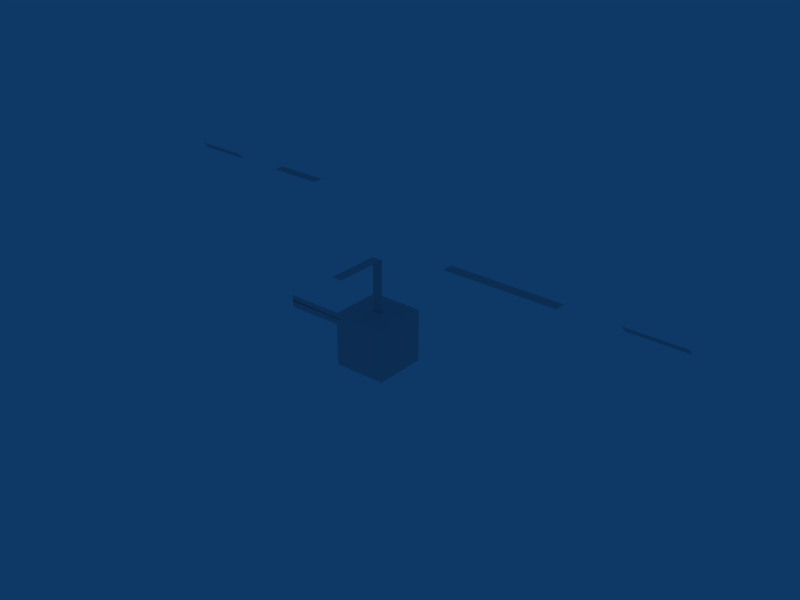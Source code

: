 # Source: animkey.blend  (saved by Blender 2.45.0; exported with 4.5.12 LTS)
import bpy
from mathutils import Matrix  # noqa: F401  (used for matrix-valued properties, if any)

bpy.ops.wm.read_factory_settings(use_empty=True)
scene = bpy.context.scene
scene.name = 'Scene'

# ---- collections
col_collection_1 = bpy.data.collections.new('Collection 1'); scene.collection.children.link(col_collection_1)
col_collection_5 = bpy.data.collections.new('Collection 5'); scene.collection.children.link(col_collection_5)
col_collection_5.hide_render = True
col_collection_5.hide_viewport = True

# ---- world
world_world = bpy.data.worlds.new('World'); scene.world = world_world
world_world.color = (0.05656, 0.2208, 0.4)
world_world.use_sun_shadow = False
world_world.sun_shadow_jitter_overblur = 0.0
world_world.cycles.sampling_method = 'MANUAL'
world_world.cycles.sample_map_resolution = 256

# ---- meshes
me_plane = bpy.data.meshes.new('Plane')
me_plane.from_pydata([(2.681e-07, 0.1, 1.0), (-1.31e-07, 0.1, -5.96e-08), (-2.085e-07, -0.1, 5.96e-08), (2.502e-07, -0.1, 1.0)], [], [(0, 3, 2, 1)])
_uv = me_plane.uv_layers.new(name='UVTex')
_uv.uv.foreach_set('vector', [0.0, 1.0, 0.0, 0.0, 1.0, 0.0, 1.0, 1.0])
_ca = me_plane.color_attributes.new('Col', 'BYTE_COLOR', 'CORNER')
_ca.data.foreach_set('color', [1.0, 1.0, 1.0, 1.0, 1.0, 1.0, 1.0, 1.0, 1.0, 1.0, 1.0, 1.0, 1.0, 1.0, 1.0, 1.0])
me_plane.use_remesh_preserve_volume = False
me_plane.use_remesh_preserve_attributes = False
me_plane.use_mirror_vertex_groups = False
me_plane.update()
me_plane_001 = bpy.data.meshes.new('Plane.001')
me_plane_001.from_pydata([(0.1, 1.192e-07, 1.0), (0.1, 9.686e-08, 0.0), (-0.1, 1.565e-07, 0.0), (-0.1, 1.192e-07, 1.0)], [], [(0, 3, 2, 1)])
_uv = me_plane_001.uv_layers.new(name='UVTex')
_uv.uv.foreach_set('vector', [0.0, 1.0, 0.0, 0.0, 1.0, 0.0, 1.0, 1.0])
_ca = me_plane_001.color_attributes.new('Col', 'BYTE_COLOR', 'CORNER')
_ca.data.foreach_set('color', [1.0, 1.0, 1.0, 1.0, 1.0, 1.0, 1.0, 1.0, 1.0, 1.0, 1.0, 1.0, 1.0, 1.0, 1.0, 1.0])
me_plane_001.use_remesh_preserve_volume = False
me_plane_001.use_remesh_preserve_attributes = False
me_plane_001.use_mirror_vertex_groups = False
me_plane_001.update()
me_plane_002 = bpy.data.meshes.new('Plane.002')
me_plane_002.from_pydata([(4.853e-08, -0.1, 1.0), (2.618e-08, -0.1, 0.0), (7.068e-08, 0.1, 0.0), (3.343e-08, 0.1, 1.0)], [], [(0, 3, 2, 1)])
_uv = me_plane_002.uv_layers.new(name='UVTex')
_uv.uv.foreach_set('vector', [0.0, 1.0, 0.0, 0.0, 1.0, 0.0, 1.0, 1.0])
_ca = me_plane_002.color_attributes.new('Col', 'BYTE_COLOR', 'CORNER')
_ca.data.foreach_set('color', [1.0, 1.0, 1.0, 1.0, 1.0, 1.0, 1.0, 1.0, 1.0, 1.0, 1.0, 1.0, 1.0, 1.0, 1.0, 1.0])
me_plane_002.use_remesh_preserve_volume = False
me_plane_002.use_remesh_preserve_attributes = False
me_plane_002.use_mirror_vertex_groups = False
me_plane_002.update()
me_plane_009 = bpy.data.meshes.new('Plane.009')
me_plane_009.from_pydata([(9.0, 3.371, 2.629), (9.0, 3.229, 2.771), (8.0, 3.229, 2.771), (8.0, 3.371, 2.629)], [], [(0, 3, 2, 1)])
_uv = me_plane_009.uv_layers.new(name='UVTex')
_uv.uv.foreach_set('vector', [0.0, 1.0, 0.0, 0.0, 1.0, 0.0, 1.0, 1.0])
_ca = me_plane_009.color_attributes.new('Col', 'BYTE_COLOR', 'CORNER')
_ca.data.foreach_set('color', [1.0, 1.0, 1.0, 1.0, 1.0, 1.0, 1.0, 1.0, 1.0, 1.0, 1.0, 1.0, 1.0, 1.0, 1.0, 1.0])
me_plane_009.use_remesh_preserve_volume = False
me_plane_009.use_remesh_preserve_attributes = False
me_plane_009.use_mirror_vertex_groups = False
me_plane_009.update()
me_plane_008 = bpy.data.meshes.new('Plane.008')
me_plane_008.from_pydata([(-1.0, 4.771, 2.629), (-1.0, 4.629, 2.771), (-2.0, 4.629, 2.771), (-2.0, 4.771, 2.629)], [], [(0, 3, 2, 1)])
_uv = me_plane_008.uv_layers.new(name='UVTex')
_uv.uv.foreach_set('vector', [0.0, 1.0, 0.0, 0.0, 1.0, 0.0, 1.0, 1.0])
_ca = me_plane_008.color_attributes.new('Col', 'BYTE_COLOR', 'CORNER')
_ca.data.foreach_set('color', [1.0, 1.0, 1.0, 1.0, 1.0, 1.0, 1.0, 1.0, 1.0, 1.0, 1.0, 1.0, 1.0, 1.0, 1.0, 1.0])
me_plane_008.use_remesh_preserve_volume = False
me_plane_008.use_remesh_preserve_attributes = False
me_plane_008.use_mirror_vertex_groups = False
me_plane_008.update()
me_plane_007 = bpy.data.meshes.new('Plane.007')
me_plane_007.from_pydata([(7.0, 3.4, 2.7), (7.0, 3.2, 2.7), (5.0, 3.2, 2.7), (5.0, 3.4, 2.7)], [], [(0, 3, 2, 1)])
_uv = me_plane_007.uv_layers.new(name='UVTex')
_uv.uv.foreach_set('vector', [0.0, 1.0, 0.0, 0.0, 1.0, 0.0, 1.0, 1.0])
_ca = me_plane_007.color_attributes.new('Col', 'BYTE_COLOR', 'CORNER')
_ca.data.foreach_set('color', [1.0, 1.0, 1.0, 1.0, 1.0, 1.0, 1.0, 1.0, 1.0, 1.0, 1.0, 1.0, 1.0, 1.0, 1.0, 1.0])
me_plane_007.use_remesh_preserve_volume = False
me_plane_007.use_remesh_preserve_attributes = False
me_plane_007.use_mirror_vertex_groups = False
me_plane_007.update()
me_plane_006 = bpy.data.meshes.new('Plane.006')
me_plane_006.from_pydata([(1.0, 4.8, 2.7), (1.0, 4.6, 2.7), (-1.192e-07, 4.6, 2.7), (3.576e-07, 4.8, 2.7)], [], [(0, 3, 2, 1)])
_uv = me_plane_006.uv_layers.new(name='UVTex')
_uv.uv.foreach_set('vector', [0.0, 1.0, 0.0, 0.0, 1.0, 0.0, 1.0, 1.0])
_ca = me_plane_006.color_attributes.new('Col', 'BYTE_COLOR', 'CORNER')
_ca.data.foreach_set('color', [1.0, 1.0, 1.0, 1.0, 1.0, 1.0, 1.0, 1.0, 1.0, 1.0, 1.0, 1.0, 1.0, 1.0, 1.0, 1.0])
me_plane_006.use_remesh_preserve_volume = False
me_plane_006.use_remesh_preserve_attributes = False
me_plane_006.use_mirror_vertex_groups = False
me_plane_006.update()
me_cube = bpy.data.meshes.new('Cube')
me_cube.from_pydata([(0.5, 0.5, -0.5), (0.5, -0.5, -0.5), (-0.5, -0.5, -0.5), (-0.5, 0.5, -0.5), (0.5, 0.5, 0.5), (0.5, -0.5, 0.5), (-0.5, -0.5, 0.5), (-0.5, 0.5, 0.5)], [], [(0, 1, 2, 3), (4, 7, 6, 5), (0, 4, 5, 1), (1, 5, 6, 2), (2, 6, 7, 3), (4, 0, 3, 7)])
_uv = me_cube.uv_layers.new(name='UVTex')
_uv.uv.foreach_set('vector', [0.0, 1.0, 0.0, 0.0, 1.0, 0.0, 1.0, 1.0, 0.0, 1.0, 0.0, 0.0, 1.0, 0.0, 1.0, 1.0, 0.0, 1.0, 0.0, 0.0, 1.0, 0.0, 1.0, 1.0, 0.0, 1.0, 0.0, 0.0, 1.0, 0.0, 1.0, 1.0, 0.0, 1.0, 0.0, 0.0, 1.0, 0.0, 1.0, 1.0, 0.0, 1.0, 0.0, 0.0, 1.0, 0.0, 1.0, 1.0])
_ca = me_cube.color_attributes.new('Col', 'BYTE_COLOR', 'CORNER')
_ca.data.foreach_set('color', [1.0, 1.0, 1.0, 1.0, 1.0, 1.0, 1.0, 1.0, 1.0, 1.0, 1.0, 1.0, 1.0, 1.0, 1.0, 1.0, 1.0, 1.0, 1.0, 1.0, 1.0, 1.0, 1.0, 1.0, 1.0, 1.0, 1.0, 1.0, 1.0, 1.0, 1.0, 1.0, 1.0, 1.0, 1.0, 1.0, 1.0, 1.0, 1.0, 1.0, 1.0, 1.0, 1.0, 1.0, 1.0, 1.0, 1.0, 1.0, 1.0, 1.0, 1.0, 1.0, 1.0, 1.0, 1.0, 1.0, 1.0, 1.0, 1.0, 1.0, 1.0, 1.0, 1.0, 1.0, 1.0, 1.0, 1.0, 1.0, 1.0, 1.0, 1.0, 1.0, 1.0, 1.0, 1.0, 1.0, 1.0, 1.0, 1.0, 1.0, 1.0, 1.0, 1.0, 1.0, 1.0, 1.0, 1.0, 1.0, 1.0, 1.0, 1.0, 1.0, 1.0, 1.0, 1.0, 1.0])
me_cube.use_remesh_preserve_volume = False
me_cube.use_remesh_preserve_attributes = False
me_cube.use_mirror_vertex_groups = False
me_cube.update()
me_plane_003 = bpy.data.meshes.new('Plane.003')
me_plane_003.from_pydata([(3.1, 4.0, 0.0), (3.1, 4.0, 2.0), (2.9, 4.0, 2.0), (2.9, 4.0, 0.0)], [], [(0, 3, 2, 1)])
_uv = me_plane_003.uv_layers.new(name='UVTex')
_uv.uv.foreach_set('vector', [0.0, 1.0, 0.0, 0.0, 1.0, 0.0, 1.0, 1.0])
_ca = me_plane_003.color_attributes.new('Col', 'BYTE_COLOR', 'CORNER')
_ca.data.foreach_set('color', [1.0, 1.0, 1.0, 1.0, 1.0, 1.0, 1.0, 1.0, 1.0, 1.0, 1.0, 1.0, 1.0, 1.0, 1.0, 1.0])
me_plane_003.use_remesh_preserve_volume = False
me_plane_003.use_remesh_preserve_attributes = False
me_plane_003.use_mirror_vertex_groups = False
me_plane_003.update()
arm_armature = bpy.data.armatures.new('Armature')  # bones are not reproduced
arm_armature_001 = bpy.data.armatures.new('Armature.001')  # bones are not reproduced

# ---- objects
ob_armature = bpy.data.objects.new('Armature', arm_armature)
ob_plane = bpy.data.objects.new('Plane', me_plane)
ob_armature_001 = bpy.data.objects.new('Armature.001', arm_armature_001)
ob_plane_001 = bpy.data.objects.new('Plane.001', me_plane_001)
ob_plane_002 = bpy.data.objects.new('Plane.002', me_plane_002)
ob_plane_009 = bpy.data.objects.new('Plane.009', me_plane_009)
ob_plane_008 = bpy.data.objects.new('Plane.008', me_plane_008)
ob_plane_007 = bpy.data.objects.new('Plane.007', me_plane_007)
ob_plane_006 = bpy.data.objects.new('Plane.006', me_plane_006)
ob_cube = bpy.data.objects.new('Cube', me_cube)
ob_plane_003 = bpy.data.objects.new('Plane.003', me_plane_003)

# ---- transforms, parenting, visibility, modifiers, constraints
ob_armature.location = (3.0, 4.0, 2.0)
ob_armature.lock_rotations_4d = False
ob_armature.empty_display_type = 'ARROWS'
ob_armature.color = (0.0, 0.0, 0.0, 1.0)
ob_armature.show_in_front = True
ob_armature.lineart.crease_threshold = 0.0
ob_plane.parent = ob_armature
ob_plane.matrix_parent_inverse = Matrix(((0.0, 1.0, -3.553e-15, -4.0), (0.0, 0.0, 1.0, -3.0), (1.0, 5.96e-08, -4.371e-08, -3.0), (0.0, 0.0, 0.0, 1.0)))
ob_plane.location = (3.0, 4.0, 2.0)
ob_plane.rotation_euler = (3.139e-07, 0.0, 0.0)
ob_plane.lock_rotations_4d = False
ob_plane.empty_display_type = 'ARROWS'
ob_plane.color = (0.0, 0.0, 0.0, 1.0)
ob_plane.lineart.crease_threshold = 0.0
ob_armature_001.parent = ob_armature
ob_armature_001.matrix_parent_inverse = Matrix(((1.0, 0.0, -3.553e-15, -3.0), (0.0, 5.96e-08, 1.0, -3.0), (0.0, -1.0, 7.55e-08, 4.0), (0.0, 0.0, 0.0, 1.0)))
ob_armature_001.location = (3.0, 4.0, 1.0)
ob_armature_001.rotation_euler = (4.371e-08, 4.371e-08, 1.571)
ob_armature_001.scale = (1.0, 1.0, 1.0)
ob_armature_001.lock_rotations_4d = False
ob_armature_001.empty_display_type = 'ARROWS'
ob_armature_001.color = (0.0, 0.0, 0.0, 1.0)
ob_armature_001.lineart.crease_threshold = 0.0
ob_plane_001.parent = ob_armature_001
ob_plane_001.matrix_parent_inverse = Matrix(((-4.371e-08, 1.0, -2.118e-22, -0.0), (4.371e-08, 1.911e-15, 1.0, -2.0), (1.0, 4.371e-08, -4.371e-08, -0.0), (0.0, 0.0, 0.0, 1.0)))
ob_plane_001.location = (0.0, 0.0, 1.0)
ob_plane_001.rotation_euler = (-1.702e-16, -1.724e-15, -1.571)
ob_plane_001.lock_rotations_4d = False
ob_plane_001.empty_display_type = 'ARROWS'
ob_plane_001.color = (0.0, 0.0, 0.0, 1.0)
ob_plane_001.show_only_shape_key = True
ob_plane_001.lineart.crease_threshold = 0.0
ob_plane_002.parent = ob_armature_001
ob_plane_002.matrix_parent_inverse = Matrix(((-1.192e-07, 1.0, 0.0, -4.0), (-2.086e-07, 0.0, 1.0, -7.0), (1.0, 5.96e-08, -2.98e-08, -3.0), (0.0, 0.0, 0.0, 1.0)))
ob_plane_002.location = (3.0, 4.0, 6.0)
ob_plane_002.lock_rotations_4d = False
ob_plane_002.empty_display_type = 'ARROWS'
ob_plane_002.color = (0.0, 0.0, 0.0, 1.0)
ob_plane_002.show_only_shape_key = True
ob_plane_002.lineart.crease_threshold = 0.0
ob_plane_009.location = (0.0, 0.0, 0.0)
ob_plane_009.lock_rotations_4d = False
ob_plane_009.empty_display_type = 'ARROWS'
ob_plane_009.color = (0.0, 0.0, 0.0, 1.0)
ob_plane_009.lineart.crease_threshold = 0.0
ob_plane_008.location = (0.0, 0.0, 0.0)
ob_plane_008.lock_rotations_4d = False
ob_plane_008.empty_display_type = 'ARROWS'
ob_plane_008.color = (0.0, 0.0, 0.0, 1.0)
ob_plane_008.lineart.crease_threshold = 0.0
ob_plane_007.location = (0.0, 0.0, 0.0)
ob_plane_007.lock_rotations_4d = False
ob_plane_007.empty_display_type = 'ARROWS'
ob_plane_007.color = (0.0, 0.0, 0.0, 1.0)
ob_plane_007.lineart.crease_threshold = 0.0
ob_plane_006.location = (0.0, 0.0, 0.0)
ob_plane_006.lock_rotations_4d = False
ob_plane_006.empty_display_type = 'ARROWS'
ob_plane_006.color = (0.0, 0.0, 0.0, 1.0)
ob_plane_006.lineart.crease_threshold = 0.0
ob_cube.location = (3.0, 4.0, 0.5)
ob_cube.lock_rotations_4d = False
ob_cube.empty_display_type = 'ARROWS'
ob_cube.color = (0.0, 0.0, 0.0, 1.0)
ob_cube.lineart.crease_threshold = 0.0
ob_plane_003.location = (0.0, 0.0, 0.0)
ob_plane_003.lock_rotations_4d = False
ob_plane_003.empty_display_type = 'ARROWS'
ob_plane_003.color = (0.0, 0.0, 0.0, 1.0)
ob_plane_003.lineart.crease_threshold = 0.0

# ---- collection membership
col_collection_1.objects.link(ob_armature)
col_collection_1.objects.link(ob_plane)
col_collection_1.objects.link(ob_armature_001)
col_collection_1.objects.link(ob_plane_001)
col_collection_1.objects.link(ob_plane_002)
col_collection_1.objects.link(ob_plane_009)
col_collection_1.objects.link(ob_plane_008)
col_collection_1.objects.link(ob_plane_007)
col_collection_1.objects.link(ob_plane_006)
col_collection_1.objects.link(ob_cube)
col_collection_1.objects.link(ob_plane_003)
col_collection_5.objects.link(ob_plane_002)
col_collection_5.objects.link(ob_plane_009)
col_collection_5.objects.link(ob_plane_008)
col_collection_5.objects.link(ob_plane_007)
col_collection_5.objects.link(ob_plane_006)
col_collection_5.objects.link(ob_cube)
col_collection_5.objects.link(ob_plane_003)

# ---- scene / render settings (as saved in the file)
scene.frame_start = 1; scene.frame_end = 250; scene.frame_set(3)
scene.render.engine = 'BLENDER_EEVEE_NEXT'
scene.render.image_settings.file_format = 'JPEG'
scene.render.image_settings.color_mode = 'RGB'
scene.render.image_settings.compression = 90
scene.render.resolution_x = 800
scene.render.resolution_y = 600
scene.render.pixel_aspect_x = 100.0
scene.render.pixel_aspect_y = 100.0
scene.render.fps = 25
scene.render.dither_intensity = 0.0
scene.render.use_compositing = False
scene.render.use_sequencer = False
scene.render.bake_margin = 2
scene.render.bake_bias = 0.0
scene.render.use_stamp_time = False
scene.render.use_stamp_date = False
scene.render.use_stamp_frame = False
scene.render.use_stamp_camera = False
scene.render.use_stamp_scene = False
scene.render.use_stamp_filename = False
scene.render.use_stamp_render_time = False
scene.render.stamp_font_size = 0
scene.cycles.use_denoising = False
scene.cycles.samples = 10
scene.cycles.sampling_pattern = 'TABULATED_SOBOL'
scene.cycles.light_sampling_threshold = 0.0
scene.cycles.use_adaptive_sampling = False
scene.cycles.use_light_tree = False
scene.cycles.blur_glossy = 0.0
scene.cycles.volume_bounces = 1
scene.cycles.pixel_filter_type = 'GAUSSIAN'
scene.cycles.sample_clamp_indirect = 0.0
scene.view_settings.view_transform = 'Raw'
bpy.context.view_layer.update()

# ---- added for rendering (the .blend has no active camera): camera
cam_auto = bpy.data.cameras.new('AutoCamera')
cam_auto.lens = 50.0
cam_auto.sensor_width = 36.0
cam_auto.clip_end = 1000.0
ob_auto_camera = bpy.data.objects.new('AutoCamera', cam_auto)
scene.collection.objects.link(ob_auto_camera)
ob_auto_camera.location = (14.1018, -8.72567, 9.87032)
ob_auto_camera.rotation_euler = (1.09748, -7.21219e-08, 0.694738)
scene.camera = ob_auto_camera
bpy.context.view_layer.update()
